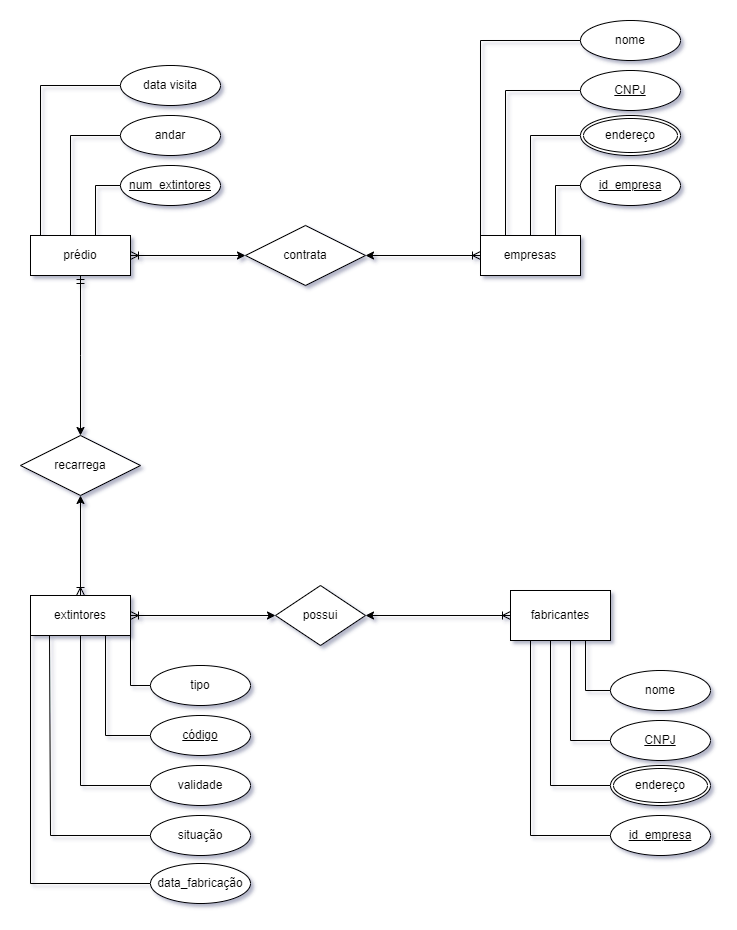

The diagram above was exported from draw.io. Its source (the exported page's mxGraphModel, read from the mxfile embedded in the PNG):
<mxGraphModel dx="1381" dy="1864" grid="1" gridSize="10" guides="1" tooltips="1" connect="1" arrows="1" fold="1" page="1" pageScale="1" pageWidth="850" pageHeight="1100" math="0" shadow="0" extFonts="Permanent Marker^https://fonts.googleapis.com/css?family=Permanent+Marker">
  <root>
    <mxCell id="0" />
    <mxCell id="1" parent="0" />
    <mxCell id="evQ4Ax09hBr3Ey7q4mBU-26" style="edgeStyle=orthogonalEdgeStyle;rounded=0;orthogonalLoop=1;jettySize=auto;html=1;entryX=0;entryY=0.5;entryDx=0;entryDy=0;startArrow=ERoneToMany;startFill=0;" edge="1" parent="1" source="evQ4Ax09hBr3Ey7q4mBU-1" target="evQ4Ax09hBr3Ey7q4mBU-22">
      <mxGeometry relative="1" as="geometry" />
    </mxCell>
    <mxCell id="evQ4Ax09hBr3Ey7q4mBU-1" value="prédio" style="whiteSpace=wrap;html=1;align=center;" vertex="1" parent="1">
      <mxGeometry x="90" y="130" width="100" height="40" as="geometry" />
    </mxCell>
    <mxCell id="evQ4Ax09hBr3Ey7q4mBU-31" value="" style="edgeStyle=orthogonalEdgeStyle;rounded=0;orthogonalLoop=1;jettySize=auto;html=1;startArrow=ERoneToMany;startFill=0;" edge="1" parent="1" source="evQ4Ax09hBr3Ey7q4mBU-2" target="evQ4Ax09hBr3Ey7q4mBU-30">
      <mxGeometry relative="1" as="geometry" />
    </mxCell>
    <mxCell id="evQ4Ax09hBr3Ey7q4mBU-2" value="extintores" style="whiteSpace=wrap;html=1;align=center;" vertex="1" parent="1">
      <mxGeometry x="90" y="490" width="100" height="40" as="geometry" />
    </mxCell>
    <mxCell id="evQ4Ax09hBr3Ey7q4mBU-3" value="validade" style="ellipse;whiteSpace=wrap;html=1;align=center;" vertex="1" parent="1">
      <mxGeometry x="210" y="660" width="100" height="40" as="geometry" />
    </mxCell>
    <mxCell id="evQ4Ax09hBr3Ey7q4mBU-4" value="código" style="ellipse;whiteSpace=wrap;html=1;align=center;fontStyle=4;" vertex="1" parent="1">
      <mxGeometry x="210" y="610" width="100" height="40" as="geometry" />
    </mxCell>
    <mxCell id="evQ4Ax09hBr3Ey7q4mBU-27" style="edgeStyle=orthogonalEdgeStyle;rounded=0;orthogonalLoop=1;jettySize=auto;html=1;entryX=1;entryY=0.5;entryDx=0;entryDy=0;startArrow=ERoneToMany;startFill=0;" edge="1" parent="1" source="evQ4Ax09hBr3Ey7q4mBU-5" target="evQ4Ax09hBr3Ey7q4mBU-22">
      <mxGeometry relative="1" as="geometry" />
    </mxCell>
    <mxCell id="evQ4Ax09hBr3Ey7q4mBU-29" style="edgeStyle=orthogonalEdgeStyle;rounded=0;orthogonalLoop=1;jettySize=auto;html=1;startArrow=ERmandOne;startFill=0;exitX=0.5;exitY=1;exitDx=0;exitDy=0;entryX=0.5;entryY=0;entryDx=0;entryDy=0;" edge="1" parent="1" source="evQ4Ax09hBr3Ey7q4mBU-1" target="evQ4Ax09hBr3Ey7q4mBU-28">
      <mxGeometry relative="1" as="geometry">
        <mxPoint x="150" y="170" as="sourcePoint" />
        <Array as="points">
          <mxPoint x="140" y="250" />
          <mxPoint x="140" y="250" />
        </Array>
      </mxGeometry>
    </mxCell>
    <mxCell id="evQ4Ax09hBr3Ey7q4mBU-5" value="empresas" style="whiteSpace=wrap;html=1;align=center;" vertex="1" parent="1">
      <mxGeometry x="540" y="130" width="100" height="40" as="geometry" />
    </mxCell>
    <mxCell id="evQ4Ax09hBr3Ey7q4mBU-6" value="" style="endArrow=none;html=1;rounded=0;exitX=0;exitY=0.5;exitDx=0;exitDy=0;entryX=0.5;entryY=1;entryDx=0;entryDy=0;" edge="1" parent="1" source="evQ4Ax09hBr3Ey7q4mBU-3" target="evQ4Ax09hBr3Ey7q4mBU-2">
      <mxGeometry width="50" height="50" relative="1" as="geometry">
        <mxPoint x="-50" y="510" as="sourcePoint" />
        <mxPoint y="460" as="targetPoint" />
        <Array as="points">
          <mxPoint x="140" y="680" />
        </Array>
      </mxGeometry>
    </mxCell>
    <mxCell id="evQ4Ax09hBr3Ey7q4mBU-7" value="" style="endArrow=none;html=1;rounded=0;exitX=0;exitY=0.5;exitDx=0;exitDy=0;entryX=0.75;entryY=1;entryDx=0;entryDy=0;" edge="1" parent="1" source="evQ4Ax09hBr3Ey7q4mBU-4" target="evQ4Ax09hBr3Ey7q4mBU-2">
      <mxGeometry width="50" height="50" relative="1" as="geometry">
        <mxPoint x="90" y="610" as="sourcePoint" />
        <mxPoint x="150" y="540" as="targetPoint" />
        <Array as="points">
          <mxPoint x="165" y="630" />
        </Array>
      </mxGeometry>
    </mxCell>
    <mxCell id="evQ4Ax09hBr3Ey7q4mBU-8" value="data visita" style="ellipse;whiteSpace=wrap;html=1;align=center;" vertex="1" parent="1">
      <mxGeometry x="180" y="-40" width="100" height="40" as="geometry" />
    </mxCell>
    <mxCell id="evQ4Ax09hBr3Ey7q4mBU-9" value="id_empresa" style="ellipse;whiteSpace=wrap;html=1;align=center;fontStyle=4;" vertex="1" parent="1">
      <mxGeometry x="640" y="60" width="100" height="40" as="geometry" />
    </mxCell>
    <mxCell id="evQ4Ax09hBr3Ey7q4mBU-11" value="tipo" style="ellipse;whiteSpace=wrap;html=1;align=center;" vertex="1" parent="1">
      <mxGeometry x="210" y="560" width="100" height="40" as="geometry" />
    </mxCell>
    <mxCell id="evQ4Ax09hBr3Ey7q4mBU-12" value="" style="endArrow=none;html=1;rounded=0;exitX=0;exitY=0.5;exitDx=0;exitDy=0;entryX=1;entryY=1;entryDx=0;entryDy=0;" edge="1" parent="1" source="evQ4Ax09hBr3Ey7q4mBU-11" target="evQ4Ax09hBr3Ey7q4mBU-2">
      <mxGeometry width="50" height="50" relative="1" as="geometry">
        <mxPoint x="220" y="640" as="sourcePoint" />
        <mxPoint x="150" y="540" as="targetPoint" />
        <Array as="points">
          <mxPoint x="190" y="580" />
        </Array>
      </mxGeometry>
    </mxCell>
    <mxCell id="evQ4Ax09hBr3Ey7q4mBU-13" value="" style="endArrow=none;html=1;rounded=0;exitX=0;exitY=0.5;exitDx=0;exitDy=0;entryX=0.75;entryY=0;entryDx=0;entryDy=0;" edge="1" parent="1" source="evQ4Ax09hBr3Ey7q4mBU-9" target="evQ4Ax09hBr3Ey7q4mBU-5">
      <mxGeometry width="50" height="50" relative="1" as="geometry">
        <mxPoint x="680" y="560" as="sourcePoint" />
        <mxPoint x="610" y="460" as="targetPoint" />
        <Array as="points">
          <mxPoint x="615" y="80" />
        </Array>
      </mxGeometry>
    </mxCell>
    <mxCell id="evQ4Ax09hBr3Ey7q4mBU-14" value="" style="endArrow=none;html=1;rounded=0;exitX=0;exitY=0.5;exitDx=0;exitDy=0;" edge="1" parent="1">
      <mxGeometry width="50" height="50" relative="1" as="geometry">
        <mxPoint x="180" y="-20" as="sourcePoint" />
        <mxPoint x="100" y="130" as="targetPoint" />
        <Array as="points">
          <mxPoint x="100" y="-20" />
        </Array>
      </mxGeometry>
    </mxCell>
    <mxCell id="evQ4Ax09hBr3Ey7q4mBU-15" value="situação" style="ellipse;whiteSpace=wrap;html=1;align=center;" vertex="1" parent="1">
      <mxGeometry x="210" y="710" width="100" height="40" as="geometry" />
    </mxCell>
    <mxCell id="evQ4Ax09hBr3Ey7q4mBU-16" value="" style="endArrow=none;html=1;rounded=0;exitX=0;exitY=0.5;exitDx=0;exitDy=0;entryX=0.19;entryY=1;entryDx=0;entryDy=0;entryPerimeter=0;" edge="1" parent="1" target="evQ4Ax09hBr3Ey7q4mBU-2">
      <mxGeometry width="50" height="50" relative="1" as="geometry">
        <mxPoint x="210" y="730" as="sourcePoint" />
        <mxPoint x="140" y="580" as="targetPoint" />
        <Array as="points">
          <mxPoint x="110" y="730" />
        </Array>
      </mxGeometry>
    </mxCell>
    <mxCell id="evQ4Ax09hBr3Ey7q4mBU-18" value="andar" style="ellipse;whiteSpace=wrap;html=1;align=center;" vertex="1" parent="1">
      <mxGeometry x="180" y="10" width="100" height="40" as="geometry" />
    </mxCell>
    <mxCell id="evQ4Ax09hBr3Ey7q4mBU-19" value="num_extintores" style="ellipse;whiteSpace=wrap;html=1;align=center;fontStyle=4;" vertex="1" parent="1">
      <mxGeometry x="180" y="60" width="100" height="40" as="geometry" />
    </mxCell>
    <mxCell id="evQ4Ax09hBr3Ey7q4mBU-20" value="" style="endArrow=none;html=1;rounded=0;exitX=0;exitY=0.5;exitDx=0;exitDy=0;entryX=0.75;entryY=0;entryDx=0;entryDy=0;" edge="1" parent="1" source="evQ4Ax09hBr3Ey7q4mBU-19">
      <mxGeometry width="50" height="50" relative="1" as="geometry">
        <mxPoint x="220" y="560" as="sourcePoint" />
        <mxPoint x="155" y="130" as="targetPoint" />
        <Array as="points">
          <mxPoint x="155" y="80" />
        </Array>
      </mxGeometry>
    </mxCell>
    <mxCell id="evQ4Ax09hBr3Ey7q4mBU-21" value="" style="endArrow=none;html=1;rounded=0;exitX=0;exitY=0.5;exitDx=0;exitDy=0;entryX=0.5;entryY=0;entryDx=0;entryDy=0;" edge="1" parent="1">
      <mxGeometry width="50" height="50" relative="1" as="geometry">
        <mxPoint x="180" y="30" as="sourcePoint" />
        <mxPoint x="130" y="130" as="targetPoint" />
        <Array as="points">
          <mxPoint x="130" y="30" />
        </Array>
      </mxGeometry>
    </mxCell>
    <mxCell id="evQ4Ax09hBr3Ey7q4mBU-23" value="" style="edgeStyle=orthogonalEdgeStyle;rounded=0;orthogonalLoop=1;jettySize=auto;html=1;startArrow=ERoneToMany;startFill=0;exitX=0.5;exitY=0;exitDx=0;exitDy=0;entryX=0.5;entryY=1;entryDx=0;entryDy=0;" edge="1" parent="1" source="evQ4Ax09hBr3Ey7q4mBU-2" target="evQ4Ax09hBr3Ey7q4mBU-28">
      <mxGeometry relative="1" as="geometry" />
    </mxCell>
    <mxCell id="evQ4Ax09hBr3Ey7q4mBU-22" value="contrata" style="shape=rhombus;perimeter=rhombusPerimeter;whiteSpace=wrap;html=1;align=center;" vertex="1" parent="1">
      <mxGeometry x="305" y="120" width="120" height="60" as="geometry" />
    </mxCell>
    <mxCell id="evQ4Ax09hBr3Ey7q4mBU-28" value="recarrega" style="shape=rhombus;perimeter=rhombusPerimeter;whiteSpace=wrap;html=1;align=center;" vertex="1" parent="1">
      <mxGeometry x="80" y="330" width="120" height="60" as="geometry" />
    </mxCell>
    <mxCell id="evQ4Ax09hBr3Ey7q4mBU-30" value="possui" style="rhombus;whiteSpace=wrap;html=1;" vertex="1" parent="1">
      <mxGeometry x="335" y="480" width="90" height="60" as="geometry" />
    </mxCell>
    <mxCell id="evQ4Ax09hBr3Ey7q4mBU-56" style="edgeStyle=orthogonalEdgeStyle;rounded=0;orthogonalLoop=1;jettySize=auto;html=1;startArrow=ERoneToMany;startFill=0;" edge="1" parent="1" source="evQ4Ax09hBr3Ey7q4mBU-33" target="evQ4Ax09hBr3Ey7q4mBU-30">
      <mxGeometry relative="1" as="geometry" />
    </mxCell>
    <mxCell id="evQ4Ax09hBr3Ey7q4mBU-33" value="fabricantes" style="whiteSpace=wrap;html=1;" vertex="1" parent="1">
      <mxGeometry x="570" y="485" width="100" height="50" as="geometry" />
    </mxCell>
    <mxCell id="evQ4Ax09hBr3Ey7q4mBU-37" value="CNPJ" style="ellipse;whiteSpace=wrap;html=1;align=center;fontStyle=4;" vertex="1" parent="1">
      <mxGeometry x="640" y="-35" width="100" height="40" as="geometry" />
    </mxCell>
    <mxCell id="evQ4Ax09hBr3Ey7q4mBU-38" value="" style="endArrow=none;html=1;rounded=0;exitX=0;exitY=0.5;exitDx=0;exitDy=0;entryX=0.25;entryY=0;entryDx=0;entryDy=0;" edge="1" parent="1" source="evQ4Ax09hBr3Ey7q4mBU-37" target="evQ4Ax09hBr3Ey7q4mBU-5">
      <mxGeometry width="50" height="50" relative="1" as="geometry">
        <mxPoint x="520" y="-35" as="sourcePoint" />
        <mxPoint x="595" y="-115" as="targetPoint" />
        <Array as="points">
          <mxPoint x="565" y="-15" />
        </Array>
      </mxGeometry>
    </mxCell>
    <mxCell id="evQ4Ax09hBr3Ey7q4mBU-39" value="nome" style="ellipse;whiteSpace=wrap;html=1;align=center;" vertex="1" parent="1">
      <mxGeometry x="640" y="-85" width="100" height="40" as="geometry" />
    </mxCell>
    <mxCell id="evQ4Ax09hBr3Ey7q4mBU-40" value="" style="endArrow=none;html=1;rounded=0;exitX=0;exitY=0.5;exitDx=0;exitDy=0;entryX=0;entryY=0;entryDx=0;entryDy=0;" edge="1" parent="1" source="evQ4Ax09hBr3Ey7q4mBU-39" target="evQ4Ax09hBr3Ey7q4mBU-5">
      <mxGeometry width="50" height="50" relative="1" as="geometry">
        <mxPoint x="650" y="-5" as="sourcePoint" />
        <mxPoint x="620" y="-115" as="targetPoint" />
        <Array as="points">
          <mxPoint x="540" y="-65" />
        </Array>
      </mxGeometry>
    </mxCell>
    <mxCell id="evQ4Ax09hBr3Ey7q4mBU-42" value="" style="endArrow=none;html=1;rounded=0;exitX=0;exitY=0.5;exitDx=0;exitDy=0;entryX=0;entryY=1;entryDx=0;entryDy=0;" edge="1" parent="1" source="evQ4Ax09hBr3Ey7q4mBU-45" target="evQ4Ax09hBr3Ey7q4mBU-2">
      <mxGeometry width="50" height="50" relative="1" as="geometry">
        <mxPoint x="210" y="785" as="sourcePoint" />
        <mxPoint x="120" y="590" as="targetPoint" />
        <Array as="points">
          <mxPoint x="90" y="778" />
        </Array>
      </mxGeometry>
    </mxCell>
    <mxCell id="evQ4Ax09hBr3Ey7q4mBU-44" value="" style="endArrow=none;html=1;rounded=0;exitX=0;exitY=0.5;exitDx=0;exitDy=0;entryX=0.5;entryY=0;entryDx=0;entryDy=0;" edge="1" parent="1" target="evQ4Ax09hBr3Ey7q4mBU-5">
      <mxGeometry width="50" height="50" relative="1" as="geometry">
        <mxPoint x="640" y="30" as="sourcePoint" />
        <mxPoint x="575" y="-115" as="targetPoint" />
        <Array as="points">
          <mxPoint x="590" y="30" />
        </Array>
      </mxGeometry>
    </mxCell>
    <mxCell id="evQ4Ax09hBr3Ey7q4mBU-45" value="data_fabricação" style="ellipse;whiteSpace=wrap;html=1;align=center;" vertex="1" parent="1">
      <mxGeometry x="210" y="758" width="100" height="40" as="geometry" />
    </mxCell>
    <mxCell id="evQ4Ax09hBr3Ey7q4mBU-46" value="id_empresa" style="ellipse;whiteSpace=wrap;html=1;align=center;fontStyle=4;" vertex="1" parent="1">
      <mxGeometry x="670" y="710" width="100" height="40" as="geometry" />
    </mxCell>
    <mxCell id="evQ4Ax09hBr3Ey7q4mBU-47" value="CNPJ" style="ellipse;whiteSpace=wrap;html=1;align=center;fontStyle=4;" vertex="1" parent="1">
      <mxGeometry x="670" y="615" width="100" height="40" as="geometry" />
    </mxCell>
    <mxCell id="evQ4Ax09hBr3Ey7q4mBU-48" value="nome" style="ellipse;whiteSpace=wrap;html=1;align=center;" vertex="1" parent="1">
      <mxGeometry x="670" y="565" width="100" height="40" as="geometry" />
    </mxCell>
    <mxCell id="evQ4Ax09hBr3Ey7q4mBU-50" value="" style="endArrow=none;html=1;rounded=0;entryX=0;entryY=0.5;entryDx=0;entryDy=0;exitX=0.75;exitY=1;exitDx=0;exitDy=0;" edge="1" parent="1" source="evQ4Ax09hBr3Ey7q4mBU-33" target="evQ4Ax09hBr3Ey7q4mBU-48">
      <mxGeometry width="50" height="50" relative="1" as="geometry">
        <mxPoint x="400" y="790" as="sourcePoint" />
        <mxPoint x="450" y="740" as="targetPoint" />
        <Array as="points">
          <mxPoint x="645" y="585" />
        </Array>
      </mxGeometry>
    </mxCell>
    <mxCell id="evQ4Ax09hBr3Ey7q4mBU-51" value="" style="endArrow=none;html=1;rounded=0;entryX=0;entryY=0.5;entryDx=0;entryDy=0;exitX=0.75;exitY=1;exitDx=0;exitDy=0;" edge="1" parent="1" target="evQ4Ax09hBr3Ey7q4mBU-47">
      <mxGeometry width="50" height="50" relative="1" as="geometry">
        <mxPoint x="630" y="535" as="sourcePoint" />
        <mxPoint x="655" y="585" as="targetPoint" />
        <Array as="points">
          <mxPoint x="630" y="635" />
        </Array>
      </mxGeometry>
    </mxCell>
    <mxCell id="evQ4Ax09hBr3Ey7q4mBU-52" value="" style="endArrow=none;html=1;rounded=0;entryX=0;entryY=0.5;entryDx=0;entryDy=0;exitX=0.75;exitY=1;exitDx=0;exitDy=0;" edge="1" parent="1">
      <mxGeometry width="50" height="50" relative="1" as="geometry">
        <mxPoint x="610" y="535" as="sourcePoint" />
        <mxPoint x="670" y="680" as="targetPoint" />
        <Array as="points">
          <mxPoint x="610" y="680" />
        </Array>
      </mxGeometry>
    </mxCell>
    <mxCell id="evQ4Ax09hBr3Ey7q4mBU-53" value="" style="endArrow=none;html=1;rounded=0;entryX=0;entryY=0.5;entryDx=0;entryDy=0;exitX=0.75;exitY=1;exitDx=0;exitDy=0;" edge="1" parent="1" target="evQ4Ax09hBr3Ey7q4mBU-46">
      <mxGeometry width="50" height="50" relative="1" as="geometry">
        <mxPoint x="590" y="535" as="sourcePoint" />
        <mxPoint x="650" y="680" as="targetPoint" />
        <Array as="points">
          <mxPoint x="590" y="730" />
        </Array>
      </mxGeometry>
    </mxCell>
    <mxCell id="evQ4Ax09hBr3Ey7q4mBU-54" value="endereço" style="ellipse;shape=doubleEllipse;margin=3;whiteSpace=wrap;html=1;align=center;" vertex="1" parent="1">
      <mxGeometry x="670" y="660" width="100" height="40" as="geometry" />
    </mxCell>
    <mxCell id="evQ4Ax09hBr3Ey7q4mBU-55" value="endereço" style="ellipse;shape=doubleEllipse;margin=3;whiteSpace=wrap;html=1;align=center;" vertex="1" parent="1">
      <mxGeometry x="640" y="10" width="100" height="40" as="geometry" />
    </mxCell>
  </root>
</mxGraphModel>